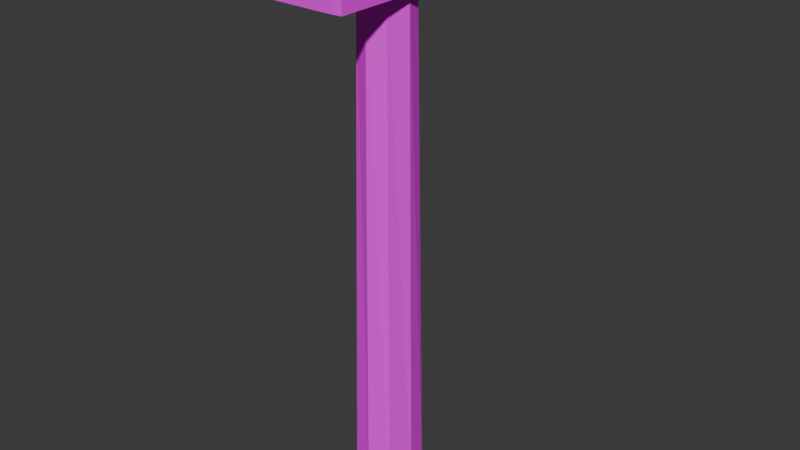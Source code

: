 # Source: Hammer.blend  (saved by Blender 4.2.67; exported with 4.5.12 LTS)
import bpy
from mathutils import Matrix  # noqa: F401  (used for matrix-valued properties, if any)

bpy.ops.wm.read_factory_settings(use_empty=True)
scene = bpy.context.scene
scene.name = 'Scene'

# ---- collections
col_collection = bpy.data.collections.new('Collection'); scene.collection.children.link(col_collection)

# ---- images (referenced by path relative to the original .blend; pixels are not part of the script)
import os
ASSET_DIR = os.environ.get("B2B_ASSET_DIR", "")  # directory of the original .blend (textures are referenced by path, not embedded)
HERE = os.path.dirname(os.path.abspath(__file__))  # packed textures are extracted next to this script under _unpacked/

def load_image(name, relpath, width, height, colorspace="sRGB"):
    """Load a texture the original file referenced (path relative to the .blend, or extracted next to this script)."""
    p = next((c for c in (os.path.join(HERE, relpath), os.path.join(ASSET_DIR, relpath)) if relpath and os.path.exists(c)), "")
    if p:
        img = bpy.data.images.load(p, check_existing=True)
        img.name = name
    else:  # same state as the original file: an image datablock whose file is absent (Cycles renders it pink)
        img = bpy.data.images.new(name, width, height)
        img.source = "FILE"
        img.filepath = "//" + (relpath or name)
    img.colorspace_settings.name = colorspace
    return img
img_hammer1_128px_png = load_image('Hammer1_128px.png', 'Hammer1_128px.png', 1024, 1024, 'sRGB')

# ---- materials (node trees are filled in below, after node groups)
mat_hammer = bpy.data.materials.new('Hammer')
mat_hammer.alpha_threshold = 0.0
mat_hammer.roughness = 0.5
mat_hammer.line_color = (0.0, 0.0, 0.0, 1.0)

# ---- material node trees
mat_hammer.use_nodes = True; mat_hammer.node_tree.nodes.clear()
_N = mat_hammer.node_tree.nodes; _L = mat_hammer.node_tree.links
n0 = _N.new('ShaderNodeOutputMaterial'); n0.name = 'Material Output'; n0.location = (300, 300)
n1 = _N.new('ShaderNodeBsdfPrincipled'); n1.name = 'Principled BSDF'; n1.location = (10, 300)
n1.inputs[2].default_value = 1.0
n1.inputs[3].default_value = 1.45
n2 = _N.new('ShaderNodeTexImage'); n2.name = 'Image Texture'; n2.location = (-280, 280)
n2.image = img_hammer1_128px_png
n2.interpolation = 'Closest'
_L.new(n1.outputs[0], n0.inputs[0])
_L.new(n2.outputs[0], n1.inputs[0])
n0.is_active_output = True

# ---- world
world_world = bpy.data.worlds.new('World'); scene.world = world_world
world_world.use_nodes = True; world_world.node_tree.nodes.clear()
_N = world_world.node_tree.nodes; _L = world_world.node_tree.links
n0 = _N.new('ShaderNodeOutputWorld'); n0.name = 'World Output'; n0.location = (300, 300)
n1 = _N.new('ShaderNodeBackground'); n1.name = 'Background'; n1.location = (10, 300)
n1.inputs[0].default_value = (0.05088, 0.05088, 0.05088, 1.0)
_L.new(n1.outputs[0], n0.inputs[0])
n0.is_active_output = True
world_world.color = (0.05088, 0.05088, 0.05088)
world_world.sun_shadow_jitter_overblur = 0.0

# ---- meshes
me_cube = bpy.data.meshes.new('Cube')
me_cube.from_pydata([(0.6935, 0.5811, 1.316), (0.9059, 0.7933, -1.201), (0.6935, -0.8059, 1.316), (0.9059, -1.019, -1.201), (-0.6935, 0.5811, 1.316), (-0.9059, 0.7933, -1.201), (-0.6935, -0.8059, 1.316), (-0.9059, -1.019, -1.201), (9.313e-10, 1.014, -1.201), (-9.313e-10, -1.068, 1.316), (9.313e-10, -1.256, -1.201), (-9.313e-10, 0.8247, 1.316), (-1.187, -0.1126, -1.201), (1.004, -0.1124, 1.316), (-1.004, -0.1124, 1.316), (1.187, -0.1126, -1.201), (9.313e-10, -0.1126, -1.276), (-9.313e-10, -0.1124, 1.316), (-1.409, -3.291, 1.301), (-1.409, -3.291, 1.618), (-1.409, 4.542, 1.43), (-1.409, 4.542, 1.478), (1.368, -3.291, 1.301), (1.368, -3.291, 1.618), (1.368, 4.542, 1.43), (1.368, 4.542, 1.478), (-1.409, 1.693, 1.301), (-1.409, 1.693, 1.618), (1.368, 1.693, 1.301), (1.368, 1.693, 1.618), (-1.286, -3.576, 1.315), (-1.286, -3.576, 1.604), (1.245, -3.576, 1.315), (1.245, -3.576, 1.604)], [], [(17, 14, 6, 9), (10, 9, 6, 7), (12, 14, 4, 5), (16, 15, 3, 10), (15, 13, 2, 3), (8, 11, 0, 1), (5, 4, 11, 8), (12, 16, 10, 7), (3, 2, 9, 10), (13, 17, 9, 2), (0, 11, 17, 13), (5, 8, 16, 12), (1, 0, 13, 15), (8, 1, 15, 16), (7, 6, 14, 12), (11, 4, 14, 17), (26, 27, 21, 20), (20, 21, 25, 24), (28, 29, 23, 22), (19, 31, 33, 23), (26, 28, 22, 18), (29, 27, 19, 23), (25, 21, 27, 29), (20, 24, 28, 26), (24, 25, 29, 28), (18, 19, 27, 26), (32, 33, 31, 30), (22, 32, 30, 18), (19, 18, 30, 31), (22, 23, 33, 32)])
_uv = me_cube.uv_layers.new(name='UVMap')
_uv.uv.foreach_set('vector', [0.5867, 0.1107, 0.5822, 0.09892, 0.5918, 0.09948, 0.5979, 0.1065, 0.4379, 0.02839, 0.4379, 0.8646, 0.4106, 0.8646, 0.4023, 0.02839, 0.4413, 0.02839, 0.4413, 0.8646, 0.4739, 0.8646, 0.4838, 0.02839, 0.6018, 0.09807, 0.6486, 0.09807, 0.6375, 0.1406, 0.6018, 0.1518, 0.4396, 0.02839, 0.4396, 0.8646, 0.4071, 0.8646, 0.3971, 0.02839, 0.4379, 0.02839, 0.4379, 0.8646, 0.4106, 0.8646, 0.4023, 0.02839, 0.4736, 0.02839, 0.4652, 0.8646, 0.4379, 0.8646, 0.4379, 0.02839, 0.5551, 0.09807, 0.6018, 0.09807, 0.6018, 0.1518, 0.5662, 0.1406, 0.4736, 0.02839, 0.4652, 0.8646, 0.4379, 0.8646, 0.4379, 0.02839, 0.5912, 0.1225, 0.5867, 0.1107, 0.5979, 0.1065, 0.5979, 0.1158, 0.5816, 0.1219, 0.5757, 0.1149, 0.5867, 0.1107, 0.5912, 0.1225, 0.5662, 0.05555, 0.6018, 0.04519, 0.6018, 0.09807, 0.5551, 0.09807, 0.4822, 0.02839, 0.4722, 0.8646, 0.4396, 0.8646, 0.4396, 0.02839, 0.6018, 0.04519, 0.6375, 0.05555, 0.6486, 0.09807, 0.6018, 0.09807, 0.3988, 0.02839, 0.4088, 0.8646, 0.4413, 0.8646, 0.4413, 0.02839, 0.5757, 0.1149, 0.5755, 0.1056, 0.5822, 0.09892, 0.5867, 0.1107, 0.5261, 0.8598, 0.5261, 0.965, 0.6598, 0.9186, 0.6598, 0.9025, 0.6456, 0.9025, 0.6456, 0.9186, 0.5364, 0.9186, 0.5364, 0.9025, 0.5244, 0.8598, 0.5244, 0.965, 0.2905, 0.965, 0.2905, 0.8598, 0.292, 0.968, 0.2782, 0.963, 0.2782, 0.8602, 0.292, 0.8552, 0.4123, 0.9684, 0.4123, 0.8592, 0.6462, 0.8592, 0.6462, 0.9684, 0.4123, 0.8592, 0.4123, 0.9684, 0.6462, 0.9684, 0.6462, 0.8592, 0.2785, 0.8592, 0.2785, 0.9684, 0.4123, 0.9684, 0.4123, 0.8592, 0.2785, 0.9684, 0.2785, 0.8592, 0.4123, 0.8592, 0.4123, 0.9684, 0.6582, 0.9025, 0.6582, 0.9186, 0.5244, 0.965, 0.5244, 0.8598, 0.2921, 0.8598, 0.2921, 0.965, 0.5261, 0.965, 0.5261, 0.8598, 0.6392, 0.8644, 0.6392, 0.9604, 0.5396, 0.9604, 0.5396, 0.8644, 0.292, 0.9692, 0.2782, 0.9642, 0.2782, 0.8613, 0.292, 0.8564, 0.2921, 0.965, 0.2921, 0.8598, 0.2787, 0.8644, 0.2787, 0.9604, 0.2905, 0.8598, 0.2905, 0.965, 0.2771, 0.9604, 0.2771, 0.8644])
me_cube.materials.append(mat_hammer)
me_cube.use_mirror_vertex_groups = False
me_cube.update()

# ---- objects
ob_hammer = bpy.data.objects.new('Hammer', me_cube)

# ---- transforms, parenting, visibility, modifiers, constraints
ob_hammer.location = (2.328e-10, 3.725e-09, 0.0)
ob_hammer.scale = (0.204, 0.2433, 1.722)
ob_hammer.lock_rotations_4d = False
ob_hammer.empty_display_type = 'ARROWS'
ob_hammer.lineart.crease_threshold = 0.0

# ---- collection membership
col_collection.objects.link(ob_hammer)

# ---- scene / render settings (as saved in the file)
scene.frame_start = 1; scene.frame_end = 250; scene.frame_set(1)
scene.render.engine = 'BLENDER_EEVEE_NEXT'
bpy.context.view_layer.update()

# ---- added for rendering (the .blend has no active camera and no usable light): camera, sun
cam_auto = bpy.data.cameras.new('AutoCamera')
cam_auto.lens = 50.0
cam_auto.sensor_width = 36.0
cam_auto.clip_end = 1000.0
ob_auto_camera = bpy.data.objects.new('AutoCamera', cam_auto)
scene.collection.objects.link(ob_auto_camera)
ob_auto_camera.location = (4.98215, -5.86606, 4.28385)
ob_auto_camera.rotation_euler = (1.09748, -7.21219e-08, 0.694738)
scene.camera = ob_auto_camera
light_auto_sun = bpy.data.lights.new('AutoSun', 'SUN')
light_auto_sun.energy = 3.0
light_auto_sun.angle = 0.0523599
ob_auto_sun = bpy.data.objects.new('AutoSun', light_auto_sun)
scene.collection.objects.link(ob_auto_sun)
ob_auto_sun.rotation_euler = (0.872665, 0.174533, 0.523599)
bpy.context.view_layer.update()
